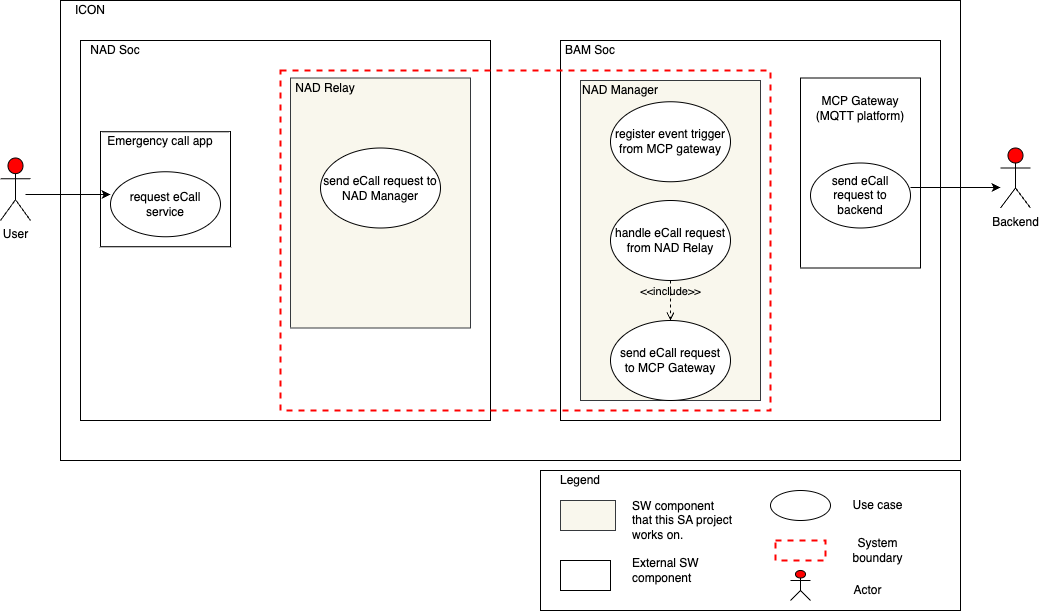

The diagram above was exported from draw.io. Its source (the exported page's mxGraphModel, read from the mxfile embedded in the PNG):
<mxGraphModel dx="374" dy="1129" grid="1" gridSize="10" guides="1" tooltips="1" connect="1" arrows="1" fold="1" page="1" pageScale="1" pageWidth="850" pageHeight="1100" math="0" shadow="0">
  <root>
    <mxCell id="JDCSQacBGgUxm0o5o7LC-0" />
    <mxCell id="JDCSQacBGgUxm0o5o7LC-1" parent="JDCSQacBGgUxm0o5o7LC-0" />
    <mxCell id="JDCSQacBGgUxm0o5o7LC-2" value="User" style="shape=umlActor;verticalLabelPosition=bottom;verticalAlign=top;html=1;outlineConnect=0;fillColor=#FF0000;" parent="JDCSQacBGgUxm0o5o7LC-1" vertex="1">
      <mxGeometry x="2070" y="1227.5" width="30" height="62.5" as="geometry" />
    </mxCell>
    <mxCell id="JDCSQacBGgUxm0o5o7LC-11" value="" style="rounded=0;whiteSpace=wrap;html=1;" parent="JDCSQacBGgUxm0o5o7LC-1" vertex="1">
      <mxGeometry x="2130" y="1070" width="900" height="460" as="geometry" />
    </mxCell>
    <mxCell id="JDCSQacBGgUxm0o5o7LC-12" value="" style="rounded=0;whiteSpace=wrap;html=1;" parent="JDCSQacBGgUxm0o5o7LC-1" vertex="1">
      <mxGeometry x="2630" y="1110" width="380" height="380" as="geometry" />
    </mxCell>
    <mxCell id="JDCSQacBGgUxm0o5o7LC-13" value="" style="rounded=0;whiteSpace=wrap;html=1;" parent="JDCSQacBGgUxm0o5o7LC-1" vertex="1">
      <mxGeometry x="2150" y="1110" width="410" height="380" as="geometry" />
    </mxCell>
    <mxCell id="JDCSQacBGgUxm0o5o7LC-14" value="ICON" style="text;html=1;strokeColor=none;fillColor=none;align=center;verticalAlign=middle;whiteSpace=wrap;rounded=0;" parent="JDCSQacBGgUxm0o5o7LC-1" vertex="1">
      <mxGeometry x="2140" y="1070" width="40" height="20" as="geometry" />
    </mxCell>
    <mxCell id="JDCSQacBGgUxm0o5o7LC-15" value="BAM Soc" style="text;html=1;strokeColor=none;fillColor=none;align=center;verticalAlign=middle;whiteSpace=wrap;rounded=0;" parent="JDCSQacBGgUxm0o5o7LC-1" vertex="1">
      <mxGeometry x="2630" y="1110" width="60" height="20" as="geometry" />
    </mxCell>
    <mxCell id="JDCSQacBGgUxm0o5o7LC-16" value="NAD Soc" style="text;html=1;strokeColor=none;fillColor=none;align=center;verticalAlign=middle;whiteSpace=wrap;rounded=0;" parent="JDCSQacBGgUxm0o5o7LC-1" vertex="1">
      <mxGeometry x="2155" y="1110" width="60" height="20" as="geometry" />
    </mxCell>
    <mxCell id="JDCSQacBGgUxm0o5o7LC-17" style="edgeStyle=orthogonalEdgeStyle;rounded=0;orthogonalLoop=1;jettySize=auto;html=1;exitX=0.5;exitY=1;exitDx=0;exitDy=0;" parent="JDCSQacBGgUxm0o5o7LC-1" edge="1">
      <mxGeometry relative="1" as="geometry">
        <mxPoint x="2395" y="1160" as="sourcePoint" />
        <mxPoint x="2395" y="1160" as="targetPoint" />
      </mxGeometry>
    </mxCell>
    <mxCell id="JDCSQacBGgUxm0o5o7LC-18" value="" style="rounded=0;whiteSpace=wrap;html=1;" parent="JDCSQacBGgUxm0o5o7LC-1" vertex="1">
      <mxGeometry x="2870" y="1147.5" width="120" height="190" as="geometry" />
    </mxCell>
    <mxCell id="JDCSQacBGgUxm0o5o7LC-19" value="MCP Gateway&lt;br&gt;(MQTT platform)" style="text;html=1;strokeColor=none;fillColor=none;align=center;verticalAlign=middle;whiteSpace=wrap;rounded=0;" parent="JDCSQacBGgUxm0o5o7LC-1" vertex="1">
      <mxGeometry x="2870" y="1167.5" width="120" height="20" as="geometry" />
    </mxCell>
    <mxCell id="uo-vWqRJLjjQthe42FgV-4" style="edgeStyle=orthogonalEdgeStyle;rounded=0;orthogonalLoop=1;jettySize=auto;html=1;exitX=1;exitY=0.377;exitDx=0;exitDy=0;exitPerimeter=0;" parent="JDCSQacBGgUxm0o5o7LC-1" source="JDCSQacBGgUxm0o5o7LC-20" edge="1">
      <mxGeometry relative="1" as="geometry">
        <mxPoint x="3070" y="1257" as="targetPoint" />
      </mxGeometry>
    </mxCell>
    <mxCell id="JDCSQacBGgUxm0o5o7LC-20" value="send eCall&lt;br&gt;request to backend" style="ellipse;whiteSpace=wrap;html=1;" parent="JDCSQacBGgUxm0o5o7LC-1" vertex="1">
      <mxGeometry x="2880" y="1232.5" width="100" height="65" as="geometry" />
    </mxCell>
    <mxCell id="JDCSQacBGgUxm0o5o7LC-21" value="" style="rounded=0;whiteSpace=wrap;html=1;fillColor=none;strokeColor=#FF0000;dashed=1;strokeWidth=2;" parent="JDCSQacBGgUxm0o5o7LC-1" vertex="1">
      <mxGeometry x="2350" y="1140" width="490" height="340" as="geometry" />
    </mxCell>
    <mxCell id="JDCSQacBGgUxm0o5o7LC-22" value="" style="rounded=0;whiteSpace=wrap;html=1;strokeColor=#000000;strokeWidth=1;fillColor=none;" parent="JDCSQacBGgUxm0o5o7LC-1" vertex="1">
      <mxGeometry x="2170" y="1201.25" width="130" height="115" as="geometry" />
    </mxCell>
    <mxCell id="JDCSQacBGgUxm0o5o7LC-23" value="Emergency call app" style="text;html=1;strokeColor=none;fillColor=none;align=center;verticalAlign=middle;whiteSpace=wrap;rounded=0;" parent="JDCSQacBGgUxm0o5o7LC-1" vertex="1">
      <mxGeometry x="2170" y="1201.25" width="120" height="20" as="geometry" />
    </mxCell>
    <mxCell id="JDCSQacBGgUxm0o5o7LC-24" value="request eCall service" style="ellipse;whiteSpace=wrap;html=1;" parent="JDCSQacBGgUxm0o5o7LC-1" vertex="1">
      <mxGeometry x="2180" y="1241.25" width="110" height="65" as="geometry" />
    </mxCell>
    <mxCell id="JDCSQacBGgUxm0o5o7LC-25" value="" style="rounded=0;whiteSpace=wrap;html=1;fillColor=#f9f7ed;strokeColor=#36393d;" parent="JDCSQacBGgUxm0o5o7LC-1" vertex="1">
      <mxGeometry x="2650" y="1150" width="180" height="320" as="geometry" />
    </mxCell>
    <mxCell id="JDCSQacBGgUxm0o5o7LC-26" value="handle eCall request from NAD Relay" style="ellipse;whiteSpace=wrap;html=1;" parent="JDCSQacBGgUxm0o5o7LC-1" vertex="1">
      <mxGeometry x="2680" y="1270" width="120" height="80" as="geometry" />
    </mxCell>
    <mxCell id="JDCSQacBGgUxm0o5o7LC-27" value="send eCall request&lt;br&gt;to MCP Gateway" style="ellipse;whiteSpace=wrap;html=1;" parent="JDCSQacBGgUxm0o5o7LC-1" vertex="1">
      <mxGeometry x="2680" y="1390" width="120" height="80" as="geometry" />
    </mxCell>
    <mxCell id="JDCSQacBGgUxm0o5o7LC-28" value="NAD Manager" style="text;html=1;strokeColor=none;fillColor=none;align=center;verticalAlign=middle;whiteSpace=wrap;rounded=0;" parent="JDCSQacBGgUxm0o5o7LC-1" vertex="1">
      <mxGeometry x="2640" y="1150" width="100" height="20" as="geometry" />
    </mxCell>
    <mxCell id="JDCSQacBGgUxm0o5o7LC-29" value="" style="rounded=0;whiteSpace=wrap;html=1;fillColor=#f9f7ed;strokeColor=#36393d;" parent="JDCSQacBGgUxm0o5o7LC-1" vertex="1">
      <mxGeometry x="2360" y="1147.5" width="180" height="250" as="geometry" />
    </mxCell>
    <mxCell id="JDCSQacBGgUxm0o5o7LC-30" value="NAD Relay" style="text;html=1;strokeColor=none;fillColor=none;align=center;verticalAlign=middle;whiteSpace=wrap;rounded=0;" parent="JDCSQacBGgUxm0o5o7LC-1" vertex="1">
      <mxGeometry x="2345" y="1147.5" width="100" height="20" as="geometry" />
    </mxCell>
    <mxCell id="JDCSQacBGgUxm0o5o7LC-31" value="send eCall request to NAD Manager" style="ellipse;whiteSpace=wrap;html=1;" parent="JDCSQacBGgUxm0o5o7LC-1" vertex="1">
      <mxGeometry x="2390" y="1217.5" width="120" height="80" as="geometry" />
    </mxCell>
    <mxCell id="uo-vWqRJLjjQthe42FgV-0" value="Backend" style="shape=umlActor;verticalLabelPosition=bottom;verticalAlign=top;html=1;outlineConnect=0;fillColor=#FF0000;" parent="JDCSQacBGgUxm0o5o7LC-1" vertex="1">
      <mxGeometry x="3070" y="1217.5" width="30" height="60" as="geometry" />
    </mxCell>
    <mxCell id="uo-vWqRJLjjQthe42FgV-8" style="edgeStyle=orthogonalEdgeStyle;rounded=0;orthogonalLoop=1;jettySize=auto;html=1;exitX=0.5;exitY=0.5;exitDx=0;exitDy=0;exitPerimeter=0;" parent="JDCSQacBGgUxm0o5o7LC-1" edge="1">
      <mxGeometry relative="1" as="geometry">
        <mxPoint x="2095" y="1264" as="sourcePoint" />
        <mxPoint x="2180" y="1264" as="targetPoint" />
      </mxGeometry>
    </mxCell>
    <mxCell id="OVG7fH6SAhIpD-dmjy18-0" value="register event trigger from MCP gateway" style="ellipse;whiteSpace=wrap;html=1;" parent="JDCSQacBGgUxm0o5o7LC-1" vertex="1">
      <mxGeometry x="2680" y="1171.25" width="120" height="80" as="geometry" />
    </mxCell>
    <mxCell id="OVG7fH6SAhIpD-dmjy18-1" value="&amp;lt;&amp;lt;include&amp;gt;&amp;gt;" style="edgeStyle=none;html=1;endArrow=open;verticalAlign=bottom;dashed=1;labelBackgroundColor=none;entryX=0.5;entryY=0;entryDx=0;entryDy=0;" parent="JDCSQacBGgUxm0o5o7LC-1" source="JDCSQacBGgUxm0o5o7LC-26" target="JDCSQacBGgUxm0o5o7LC-27" edge="1">
      <mxGeometry width="160" relative="1" as="geometry">
        <mxPoint x="2570" y="1390" as="sourcePoint" />
        <mxPoint x="2730" y="1390" as="targetPoint" />
      </mxGeometry>
    </mxCell>
    <mxCell id="I_sN2ZHs9zvjkC2_ZGg1-0" value="" style="rounded=0;whiteSpace=wrap;html=1;strokeWidth=1;fillColor=none;" vertex="1" parent="JDCSQacBGgUxm0o5o7LC-1">
      <mxGeometry x="2610" y="1540" width="420" height="140" as="geometry" />
    </mxCell>
    <mxCell id="I_sN2ZHs9zvjkC2_ZGg1-1" value="" style="ellipse;whiteSpace=wrap;html=1;strokeColor=#000000;strokeWidth=1;fillColor=none;" vertex="1" parent="JDCSQacBGgUxm0o5o7LC-1">
      <mxGeometry x="2840" y="1560" width="60" height="30" as="geometry" />
    </mxCell>
    <mxCell id="I_sN2ZHs9zvjkC2_ZGg1-2" value="Use case" style="text;html=1;strokeColor=none;fillColor=none;align=center;verticalAlign=middle;whiteSpace=wrap;rounded=0;" vertex="1" parent="JDCSQacBGgUxm0o5o7LC-1">
      <mxGeometry x="2915" y="1565" width="65" height="20" as="geometry" />
    </mxCell>
    <mxCell id="I_sN2ZHs9zvjkC2_ZGg1-3" value="" style="rounded=0;whiteSpace=wrap;html=1;fillColor=none;strokeColor=#FF0000;dashed=1;strokeWidth=2;" vertex="1" parent="JDCSQacBGgUxm0o5o7LC-1">
      <mxGeometry x="2845" y="1610" width="50" height="20" as="geometry" />
    </mxCell>
    <mxCell id="I_sN2ZHs9zvjkC2_ZGg1-4" value="System boundary" style="text;html=1;strokeColor=none;fillColor=none;align=center;verticalAlign=middle;whiteSpace=wrap;rounded=0;" vertex="1" parent="JDCSQacBGgUxm0o5o7LC-1">
      <mxGeometry x="2915" y="1610" width="65" height="20" as="geometry" />
    </mxCell>
    <mxCell id="I_sN2ZHs9zvjkC2_ZGg1-5" value="" style="shape=umlActor;verticalLabelPosition=bottom;verticalAlign=top;html=1;outlineConnect=0;fillColor=#FF0000;" vertex="1" parent="JDCSQacBGgUxm0o5o7LC-1">
      <mxGeometry x="2860" y="1640" width="20" height="30" as="geometry" />
    </mxCell>
    <mxCell id="I_sN2ZHs9zvjkC2_ZGg1-6" value="Actor" style="text;html=1;strokeColor=none;fillColor=none;align=center;verticalAlign=middle;whiteSpace=wrap;rounded=0;" vertex="1" parent="JDCSQacBGgUxm0o5o7LC-1">
      <mxGeometry x="2905" y="1650" width="65" height="20" as="geometry" />
    </mxCell>
    <mxCell id="I_sN2ZHs9zvjkC2_ZGg1-7" value="Legend" style="text;html=1;strokeColor=none;fillColor=none;align=center;verticalAlign=middle;whiteSpace=wrap;rounded=0;" vertex="1" parent="JDCSQacBGgUxm0o5o7LC-1">
      <mxGeometry x="2630" y="1540" width="40" height="20" as="geometry" />
    </mxCell>
    <mxCell id="I_sN2ZHs9zvjkC2_ZGg1-8" value="" style="rounded=0;whiteSpace=wrap;html=1;fillColor=#f9f7ed;strokeColor=#36393d;" vertex="1" parent="JDCSQacBGgUxm0o5o7LC-1">
      <mxGeometry x="2630" y="1570" width="55" height="30" as="geometry" />
    </mxCell>
    <mxCell id="I_sN2ZHs9zvjkC2_ZGg1-9" value="SW component that this SA project works on." style="text;html=1;strokeColor=none;fillColor=none;align=left;verticalAlign=middle;whiteSpace=wrap;rounded=0;" vertex="1" parent="JDCSQacBGgUxm0o5o7LC-1">
      <mxGeometry x="2700" y="1580" width="105" height="20" as="geometry" />
    </mxCell>
    <mxCell id="I_sN2ZHs9zvjkC2_ZGg1-10" value="" style="rounded=0;whiteSpace=wrap;html=1;" vertex="1" parent="JDCSQacBGgUxm0o5o7LC-1">
      <mxGeometry x="2630" y="1630" width="50" height="30" as="geometry" />
    </mxCell>
    <mxCell id="I_sN2ZHs9zvjkC2_ZGg1-11" value="External SW component" style="text;html=1;strokeColor=none;fillColor=none;align=left;verticalAlign=middle;whiteSpace=wrap;rounded=0;" vertex="1" parent="JDCSQacBGgUxm0o5o7LC-1">
      <mxGeometry x="2700" y="1630" width="105" height="20" as="geometry" />
    </mxCell>
  </root>
</mxGraphModel>